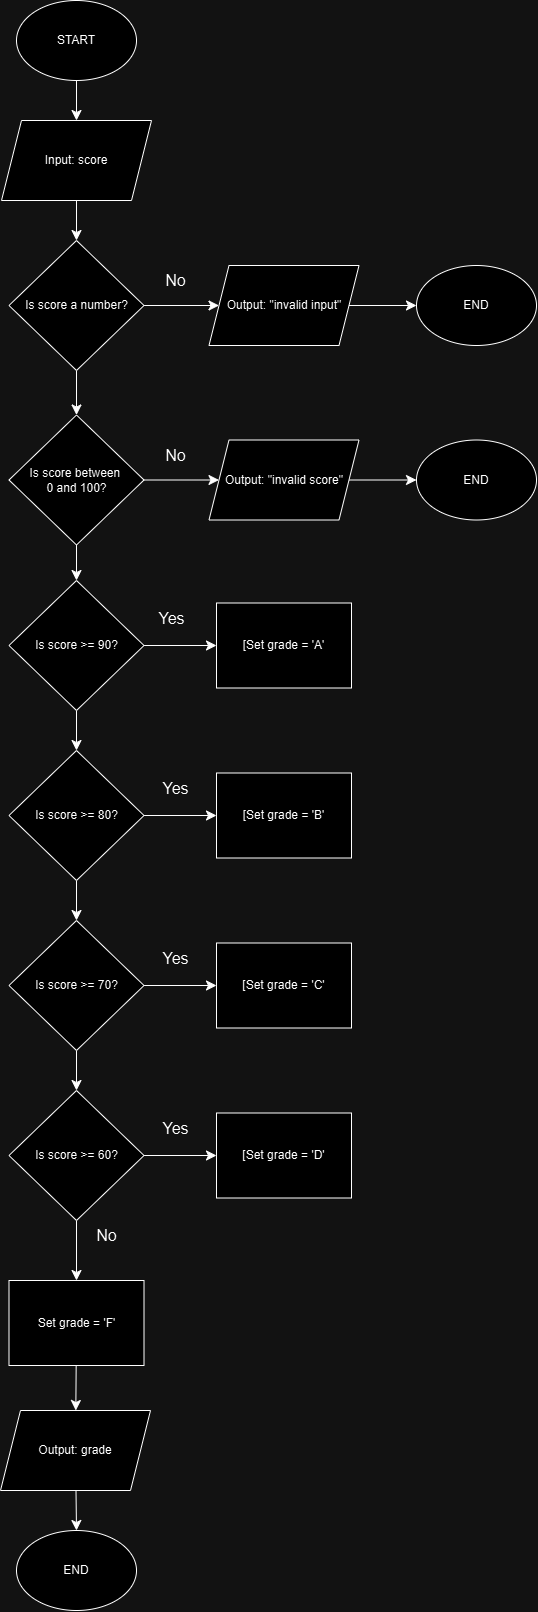

The diagram above was exported from draw.io. Its source (the exported page's mxGraphModel, read from the mxfile embedded in the PNG):
<mxGraphModel dx="1760" dy="1933" grid="1" gridSize="10" guides="1" tooltips="1" connect="1" arrows="1" fold="1" page="1" pageScale="1" pageWidth="827" pageHeight="1169" math="0" shadow="0">
  <root>
    <mxCell id="WIyWlLk6GJQsqaUBKTNV-0" />
    <mxCell id="WIyWlLk6GJQsqaUBKTNV-1" parent="WIyWlLk6GJQsqaUBKTNV-0" />
    <mxCell id="apl9A3mN7sgMVNxnDKxq-5" value="" style="edgeStyle=none;curved=1;rounded=0;orthogonalLoop=1;jettySize=auto;html=1;fontSize=12;startSize=8;endSize=8;" edge="1" parent="WIyWlLk6GJQsqaUBKTNV-1" source="apl9A3mN7sgMVNxnDKxq-0" target="apl9A3mN7sgMVNxnDKxq-1">
      <mxGeometry relative="1" as="geometry" />
    </mxCell>
    <mxCell id="apl9A3mN7sgMVNxnDKxq-0" value="START" style="ellipse;whiteSpace=wrap;html=1;" vertex="1" parent="WIyWlLk6GJQsqaUBKTNV-1">
      <mxGeometry x="280" y="40" width="120" height="80" as="geometry" />
    </mxCell>
    <mxCell id="apl9A3mN7sgMVNxnDKxq-6" value="" style="edgeStyle=none;curved=1;rounded=0;orthogonalLoop=1;jettySize=auto;html=1;fontSize=12;startSize=8;endSize=8;" edge="1" parent="WIyWlLk6GJQsqaUBKTNV-1" source="apl9A3mN7sgMVNxnDKxq-1" target="apl9A3mN7sgMVNxnDKxq-2">
      <mxGeometry relative="1" as="geometry" />
    </mxCell>
    <mxCell id="apl9A3mN7sgMVNxnDKxq-1" value="Input: score" style="shape=parallelogram;perimeter=parallelogramPerimeter;whiteSpace=wrap;html=1;fixedSize=1;" vertex="1" parent="WIyWlLk6GJQsqaUBKTNV-1">
      <mxGeometry x="265" y="160" width="150" height="80" as="geometry" />
    </mxCell>
    <mxCell id="apl9A3mN7sgMVNxnDKxq-7" value="" style="edgeStyle=none;curved=1;rounded=0;orthogonalLoop=1;jettySize=auto;html=1;fontSize=12;startSize=8;endSize=8;" edge="1" parent="WIyWlLk6GJQsqaUBKTNV-1" source="apl9A3mN7sgMVNxnDKxq-2" target="apl9A3mN7sgMVNxnDKxq-4">
      <mxGeometry relative="1" as="geometry" />
    </mxCell>
    <mxCell id="apl9A3mN7sgMVNxnDKxq-10" value="" style="edgeStyle=none;curved=1;rounded=0;orthogonalLoop=1;jettySize=auto;html=1;fontSize=12;startSize=8;endSize=8;" edge="1" parent="WIyWlLk6GJQsqaUBKTNV-1" source="apl9A3mN7sgMVNxnDKxq-2" target="apl9A3mN7sgMVNxnDKxq-9">
      <mxGeometry relative="1" as="geometry" />
    </mxCell>
    <mxCell id="apl9A3mN7sgMVNxnDKxq-2" value="Is score a number?" style="rhombus;whiteSpace=wrap;html=1;" vertex="1" parent="WIyWlLk6GJQsqaUBKTNV-1">
      <mxGeometry x="272.5" y="280" width="135" height="130" as="geometry" />
    </mxCell>
    <mxCell id="apl9A3mN7sgMVNxnDKxq-50" value="" style="edgeStyle=none;curved=1;rounded=0;orthogonalLoop=1;jettySize=auto;html=1;fontSize=12;startSize=8;endSize=8;" edge="1" parent="WIyWlLk6GJQsqaUBKTNV-1" source="apl9A3mN7sgMVNxnDKxq-4" target="apl9A3mN7sgMVNxnDKxq-48">
      <mxGeometry relative="1" as="geometry" />
    </mxCell>
    <mxCell id="apl9A3mN7sgMVNxnDKxq-4" value="Output: &quot;invalid input&quot;" style="shape=parallelogram;perimeter=parallelogramPerimeter;whiteSpace=wrap;html=1;fixedSize=1;" vertex="1" parent="WIyWlLk6GJQsqaUBKTNV-1">
      <mxGeometry x="472.5" y="305" width="150" height="80" as="geometry" />
    </mxCell>
    <mxCell id="apl9A3mN7sgMVNxnDKxq-8" value="No" style="text;html=1;align=center;verticalAlign=middle;resizable=0;points=[];autosize=1;strokeColor=none;fillColor=none;fontSize=16;" vertex="1" parent="WIyWlLk6GJQsqaUBKTNV-1">
      <mxGeometry x="419" y="305" width="40" height="30" as="geometry" />
    </mxCell>
    <mxCell id="apl9A3mN7sgMVNxnDKxq-12" value="" style="edgeStyle=none;curved=1;rounded=0;orthogonalLoop=1;jettySize=auto;html=1;fontSize=12;startSize=8;endSize=8;" edge="1" parent="WIyWlLk6GJQsqaUBKTNV-1" source="apl9A3mN7sgMVNxnDKxq-9" target="apl9A3mN7sgMVNxnDKxq-11">
      <mxGeometry relative="1" as="geometry" />
    </mxCell>
    <mxCell id="apl9A3mN7sgMVNxnDKxq-18" value="" style="edgeStyle=none;curved=1;rounded=0;orthogonalLoop=1;jettySize=auto;html=1;fontSize=12;startSize=8;endSize=8;" edge="1" parent="WIyWlLk6GJQsqaUBKTNV-1" source="apl9A3mN7sgMVNxnDKxq-9" target="apl9A3mN7sgMVNxnDKxq-14">
      <mxGeometry relative="1" as="geometry" />
    </mxCell>
    <mxCell id="apl9A3mN7sgMVNxnDKxq-9" value="Is score between&amp;nbsp;&lt;div&gt;0 and 100?&lt;/div&gt;" style="rhombus;whiteSpace=wrap;html=1;" vertex="1" parent="WIyWlLk6GJQsqaUBKTNV-1">
      <mxGeometry x="272.5" y="454.5" width="135" height="130" as="geometry" />
    </mxCell>
    <mxCell id="apl9A3mN7sgMVNxnDKxq-51" value="" style="edgeStyle=none;curved=1;rounded=0;orthogonalLoop=1;jettySize=auto;html=1;fontSize=12;startSize=8;endSize=8;" edge="1" parent="WIyWlLk6GJQsqaUBKTNV-1" source="apl9A3mN7sgMVNxnDKxq-11" target="apl9A3mN7sgMVNxnDKxq-49">
      <mxGeometry relative="1" as="geometry" />
    </mxCell>
    <mxCell id="apl9A3mN7sgMVNxnDKxq-11" value="Output: &quot;invalid score&quot;" style="shape=parallelogram;perimeter=parallelogramPerimeter;whiteSpace=wrap;html=1;fixedSize=1;" vertex="1" parent="WIyWlLk6GJQsqaUBKTNV-1">
      <mxGeometry x="472.5" y="479.5" width="150" height="80" as="geometry" />
    </mxCell>
    <mxCell id="apl9A3mN7sgMVNxnDKxq-13" value="No" style="text;html=1;align=center;verticalAlign=middle;resizable=0;points=[];autosize=1;strokeColor=none;fillColor=none;fontSize=16;" vertex="1" parent="WIyWlLk6GJQsqaUBKTNV-1">
      <mxGeometry x="419" y="479.5" width="40" height="30" as="geometry" />
    </mxCell>
    <mxCell id="apl9A3mN7sgMVNxnDKxq-16" value="" style="edgeStyle=none;curved=1;rounded=0;orthogonalLoop=1;jettySize=auto;html=1;fontSize=12;startSize=8;endSize=8;" edge="1" parent="WIyWlLk6GJQsqaUBKTNV-1" source="apl9A3mN7sgMVNxnDKxq-14" target="apl9A3mN7sgMVNxnDKxq-15">
      <mxGeometry relative="1" as="geometry" />
    </mxCell>
    <mxCell id="apl9A3mN7sgMVNxnDKxq-20" value="" style="edgeStyle=none;curved=1;rounded=0;orthogonalLoop=1;jettySize=auto;html=1;fontSize=12;startSize=8;endSize=8;" edge="1" parent="WIyWlLk6GJQsqaUBKTNV-1" source="apl9A3mN7sgMVNxnDKxq-14" target="apl9A3mN7sgMVNxnDKxq-19">
      <mxGeometry relative="1" as="geometry" />
    </mxCell>
    <mxCell id="apl9A3mN7sgMVNxnDKxq-14" value="Is score &amp;gt;= 90?" style="rhombus;whiteSpace=wrap;html=1;" vertex="1" parent="WIyWlLk6GJQsqaUBKTNV-1">
      <mxGeometry x="272.5" y="620" width="135" height="130" as="geometry" />
    </mxCell>
    <mxCell id="apl9A3mN7sgMVNxnDKxq-15" value="[Set grade = 'A'" style="rounded=0;whiteSpace=wrap;html=1;" vertex="1" parent="WIyWlLk6GJQsqaUBKTNV-1">
      <mxGeometry x="480" y="642.5" width="135" height="85" as="geometry" />
    </mxCell>
    <mxCell id="apl9A3mN7sgMVNxnDKxq-17" value="Yes" style="text;html=1;align=center;verticalAlign=middle;resizable=0;points=[];autosize=1;strokeColor=none;fillColor=none;fontSize=16;" vertex="1" parent="WIyWlLk6GJQsqaUBKTNV-1">
      <mxGeometry x="410" y="642.5" width="50" height="30" as="geometry" />
    </mxCell>
    <mxCell id="apl9A3mN7sgMVNxnDKxq-23" value="" style="edgeStyle=none;curved=1;rounded=0;orthogonalLoop=1;jettySize=auto;html=1;fontSize=12;startSize=8;endSize=8;" edge="1" parent="WIyWlLk6GJQsqaUBKTNV-1" source="apl9A3mN7sgMVNxnDKxq-19" target="apl9A3mN7sgMVNxnDKxq-21">
      <mxGeometry relative="1" as="geometry" />
    </mxCell>
    <mxCell id="apl9A3mN7sgMVNxnDKxq-26" value="" style="edgeStyle=none;curved=1;rounded=0;orthogonalLoop=1;jettySize=auto;html=1;fontSize=12;startSize=8;endSize=8;" edge="1" parent="WIyWlLk6GJQsqaUBKTNV-1" source="apl9A3mN7sgMVNxnDKxq-19" target="apl9A3mN7sgMVNxnDKxq-25">
      <mxGeometry relative="1" as="geometry" />
    </mxCell>
    <mxCell id="apl9A3mN7sgMVNxnDKxq-19" value="Is score &amp;gt;= 80?" style="rhombus;whiteSpace=wrap;html=1;" vertex="1" parent="WIyWlLk6GJQsqaUBKTNV-1">
      <mxGeometry x="272.5" y="790" width="135" height="130" as="geometry" />
    </mxCell>
    <mxCell id="apl9A3mN7sgMVNxnDKxq-24" value="" style="edgeStyle=none;curved=1;rounded=0;orthogonalLoop=1;jettySize=auto;html=1;fontSize=12;startSize=8;endSize=8;" edge="1" parent="WIyWlLk6GJQsqaUBKTNV-1" source="apl9A3mN7sgMVNxnDKxq-21" target="apl9A3mN7sgMVNxnDKxq-22">
      <mxGeometry relative="1" as="geometry" />
    </mxCell>
    <mxCell id="apl9A3mN7sgMVNxnDKxq-29" value="" style="edgeStyle=none;curved=1;rounded=0;orthogonalLoop=1;jettySize=auto;html=1;fontSize=12;startSize=8;endSize=8;" edge="1" parent="WIyWlLk6GJQsqaUBKTNV-1" source="apl9A3mN7sgMVNxnDKxq-21" target="apl9A3mN7sgMVNxnDKxq-27">
      <mxGeometry relative="1" as="geometry" />
    </mxCell>
    <mxCell id="apl9A3mN7sgMVNxnDKxq-21" value="Is score &amp;gt;= 70?" style="rhombus;whiteSpace=wrap;html=1;" vertex="1" parent="WIyWlLk6GJQsqaUBKTNV-1">
      <mxGeometry x="272.5" y="960" width="135" height="130" as="geometry" />
    </mxCell>
    <mxCell id="apl9A3mN7sgMVNxnDKxq-30" value="" style="edgeStyle=none;curved=1;rounded=0;orthogonalLoop=1;jettySize=auto;html=1;fontSize=12;startSize=8;endSize=8;" edge="1" parent="WIyWlLk6GJQsqaUBKTNV-1" source="apl9A3mN7sgMVNxnDKxq-22" target="apl9A3mN7sgMVNxnDKxq-28">
      <mxGeometry relative="1" as="geometry" />
    </mxCell>
    <mxCell id="apl9A3mN7sgMVNxnDKxq-36" value="" style="edgeStyle=none;curved=1;rounded=0;orthogonalLoop=1;jettySize=auto;html=1;fontSize=12;startSize=8;endSize=8;" edge="1" parent="WIyWlLk6GJQsqaUBKTNV-1" source="apl9A3mN7sgMVNxnDKxq-22" target="apl9A3mN7sgMVNxnDKxq-34">
      <mxGeometry relative="1" as="geometry" />
    </mxCell>
    <mxCell id="apl9A3mN7sgMVNxnDKxq-22" value="Is score &amp;gt;= 60?" style="rhombus;whiteSpace=wrap;html=1;" vertex="1" parent="WIyWlLk6GJQsqaUBKTNV-1">
      <mxGeometry x="272.5" y="1130" width="135" height="130" as="geometry" />
    </mxCell>
    <mxCell id="apl9A3mN7sgMVNxnDKxq-25" value="[Set grade = 'B'" style="rounded=0;whiteSpace=wrap;html=1;" vertex="1" parent="WIyWlLk6GJQsqaUBKTNV-1">
      <mxGeometry x="480" y="812.5" width="135" height="85" as="geometry" />
    </mxCell>
    <mxCell id="apl9A3mN7sgMVNxnDKxq-27" value="[Set grade = 'C'" style="rounded=0;whiteSpace=wrap;html=1;" vertex="1" parent="WIyWlLk6GJQsqaUBKTNV-1">
      <mxGeometry x="480" y="982.5" width="135" height="85" as="geometry" />
    </mxCell>
    <mxCell id="apl9A3mN7sgMVNxnDKxq-28" value="[Set grade = 'D'" style="rounded=0;whiteSpace=wrap;html=1;" vertex="1" parent="WIyWlLk6GJQsqaUBKTNV-1">
      <mxGeometry x="480" y="1152.5" width="135" height="85" as="geometry" />
    </mxCell>
    <mxCell id="apl9A3mN7sgMVNxnDKxq-31" value="Yes" style="text;html=1;align=center;verticalAlign=middle;resizable=0;points=[];autosize=1;strokeColor=none;fillColor=none;fontSize=16;" vertex="1" parent="WIyWlLk6GJQsqaUBKTNV-1">
      <mxGeometry x="414" y="812.5" width="50" height="30" as="geometry" />
    </mxCell>
    <mxCell id="apl9A3mN7sgMVNxnDKxq-32" value="Yes" style="text;html=1;align=center;verticalAlign=middle;resizable=0;points=[];autosize=1;strokeColor=none;fillColor=none;fontSize=16;" vertex="1" parent="WIyWlLk6GJQsqaUBKTNV-1">
      <mxGeometry x="414" y="982.5" width="50" height="30" as="geometry" />
    </mxCell>
    <mxCell id="apl9A3mN7sgMVNxnDKxq-33" value="Yes" style="text;html=1;align=center;verticalAlign=middle;resizable=0;points=[];autosize=1;strokeColor=none;fillColor=none;fontSize=16;" vertex="1" parent="WIyWlLk6GJQsqaUBKTNV-1">
      <mxGeometry x="414" y="1152.5" width="50" height="30" as="geometry" />
    </mxCell>
    <mxCell id="apl9A3mN7sgMVNxnDKxq-37" value="" style="edgeStyle=none;curved=1;rounded=0;orthogonalLoop=1;jettySize=auto;html=1;fontSize=12;startSize=8;endSize=8;" edge="1" parent="WIyWlLk6GJQsqaUBKTNV-1" source="apl9A3mN7sgMVNxnDKxq-34" target="apl9A3mN7sgMVNxnDKxq-35">
      <mxGeometry relative="1" as="geometry" />
    </mxCell>
    <mxCell id="apl9A3mN7sgMVNxnDKxq-34" value="Set grade = 'F'" style="rounded=0;whiteSpace=wrap;html=1;" vertex="1" parent="WIyWlLk6GJQsqaUBKTNV-1">
      <mxGeometry x="272.5" y="1320" width="135" height="85" as="geometry" />
    </mxCell>
    <mxCell id="apl9A3mN7sgMVNxnDKxq-41" value="" style="edgeStyle=none;curved=1;rounded=0;orthogonalLoop=1;jettySize=auto;html=1;fontSize=12;startSize=8;endSize=8;" edge="1" parent="WIyWlLk6GJQsqaUBKTNV-1" source="apl9A3mN7sgMVNxnDKxq-35" target="apl9A3mN7sgMVNxnDKxq-40">
      <mxGeometry relative="1" as="geometry" />
    </mxCell>
    <mxCell id="apl9A3mN7sgMVNxnDKxq-35" value="Output: grade" style="shape=parallelogram;perimeter=parallelogramPerimeter;whiteSpace=wrap;html=1;fixedSize=1;" vertex="1" parent="WIyWlLk6GJQsqaUBKTNV-1">
      <mxGeometry x="264" y="1450" width="150" height="80" as="geometry" />
    </mxCell>
    <mxCell id="apl9A3mN7sgMVNxnDKxq-38" value="No" style="text;html=1;align=center;verticalAlign=middle;resizable=0;points=[];autosize=1;strokeColor=none;fillColor=none;fontSize=16;" vertex="1" parent="WIyWlLk6GJQsqaUBKTNV-1">
      <mxGeometry x="350" y="1260" width="40" height="30" as="geometry" />
    </mxCell>
    <mxCell id="apl9A3mN7sgMVNxnDKxq-40" value="END" style="ellipse;whiteSpace=wrap;html=1;" vertex="1" parent="WIyWlLk6GJQsqaUBKTNV-1">
      <mxGeometry x="280" y="1570" width="120" height="80" as="geometry" />
    </mxCell>
    <mxCell id="apl9A3mN7sgMVNxnDKxq-48" value="END" style="ellipse;whiteSpace=wrap;html=1;" vertex="1" parent="WIyWlLk6GJQsqaUBKTNV-1">
      <mxGeometry x="680" y="305" width="120" height="80" as="geometry" />
    </mxCell>
    <mxCell id="apl9A3mN7sgMVNxnDKxq-49" value="END" style="ellipse;whiteSpace=wrap;html=1;" vertex="1" parent="WIyWlLk6GJQsqaUBKTNV-1">
      <mxGeometry x="680" y="479.5" width="120" height="80" as="geometry" />
    </mxCell>
    <mxCell id="apl9A3mN7sgMVNxnDKxq-52" style="edgeStyle=none;curved=1;rounded=0;orthogonalLoop=1;jettySize=auto;html=1;exitX=1;exitY=0;exitDx=0;exitDy=0;fontSize=12;startSize=8;endSize=8;" edge="1" parent="WIyWlLk6GJQsqaUBKTNV-1" source="apl9A3mN7sgMVNxnDKxq-49" target="apl9A3mN7sgMVNxnDKxq-49">
      <mxGeometry relative="1" as="geometry" />
    </mxCell>
  </root>
</mxGraphModel>